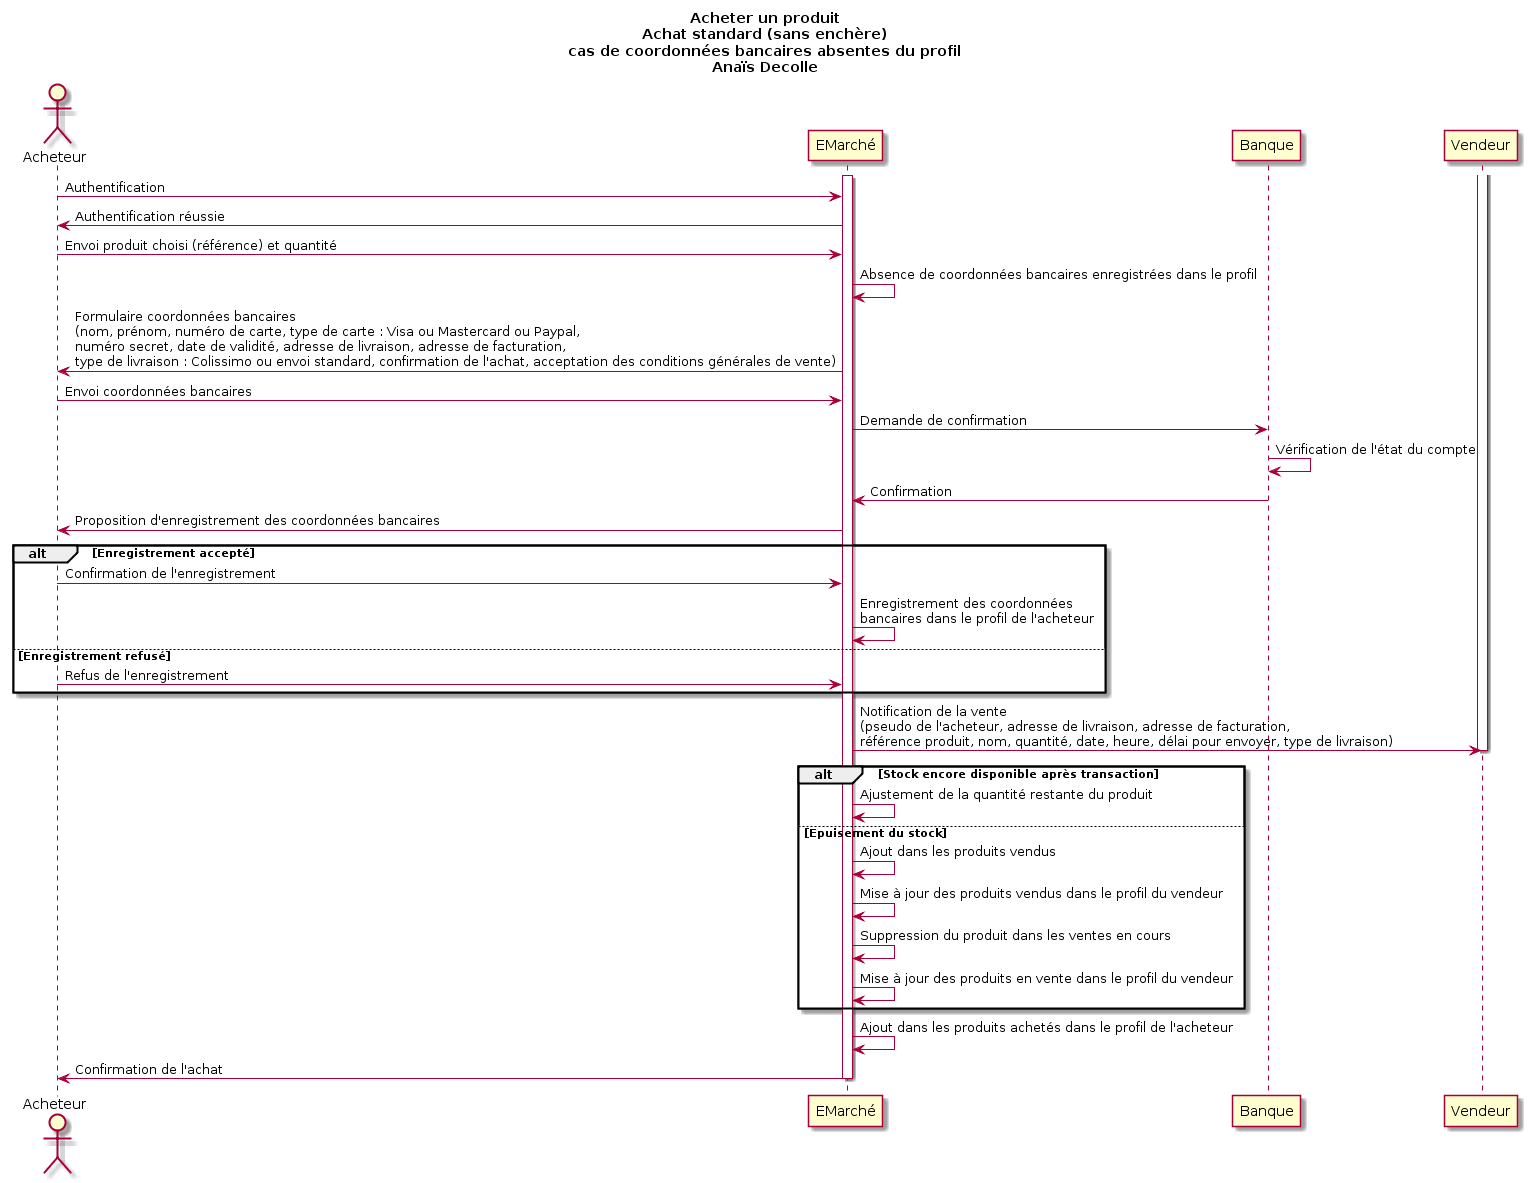

The diagram above was rendered by PlantUML. Its source (embedded in the PNG):
@startuml
title Acheter un produit\nAchat standard (sans enchère)\ncas de coordonnées bancaires absentes du profil\nAnaïs Decolle

Actor Acheteur
participant EMarché
activate EMarché
	Acheteur -> EMarché: Authentification
	EMarché -> Acheteur: Authentification réussie
	Acheteur -> EMarché: Envoi produit choisi (référence) et quantité
    EMarché -> EMarché: Absence de coordonnées bancaires enregistrées dans le profil
    EMarché -> Acheteur: Formulaire coordonnées bancaires\n(nom, prénom, numéro de carte, type de carte : Visa ou Mastercard ou Paypal,\nnuméro secret, date de validité, adresse de livraison, adresse de facturation,\ntype de livraison : Colissimo ou envoi standard, confirmation de l'achat, acceptation des conditions générales de vente)
    Acheteur -> EMarché: Envoi coordonnées bancaires
    	EMarché -> Banque: Demande de confirmation
        Banque -> Banque: Vérification de l'état du compte
        Banque -> EMarché: Confirmation
    EMarché -> Acheteur: Proposition d'enregistrement des coordonnées bancaires
    alt Enregistrement accepté
    Acheteur -> EMarché: Confirmation de l'enregistrement
    EMarché -> EMarché: Enregistrement des coordonnées\nbancaires dans le profil de l'acheteur
    else Enregistrement refusé
    Acheteur -> EMarché: Refus de l'enregistrement
    end
    activate Vendeur
    EMarché -> Vendeur: Notification de la vente\n(pseudo de l'acheteur, adresse de livraison, adresse de facturation,\nréférence produit, nom, quantité, date, heure, délai pour envoyer, type de livraison)
    deactivate Vendeur
    alt Stock encore disponible après transaction
    	EMarché -> EMarché: Ajustement de la quantité restante du produit
    else Epuisement du stock
    	EMarché -> EMarché: Ajout dans les produits vendus
        EMarché -> EMarché: Mise à jour des produits vendus dans le profil du vendeur
        EMarché -> EMarché: Suppression du produit dans les ventes en cours
        EMarché -> EMarché: Mise à jour des produits en vente dans le profil du vendeur
    end
EMarché -> EMarché: Ajout dans les produits achetés dans le profil de l'acheteur
    EMarché -> Acheteur: Confirmation de l'achat
deactivate EMarché
@enduml